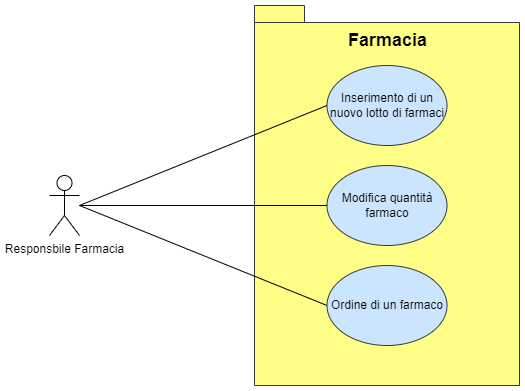

The diagram above was exported from draw.io. Its source (the exported page's mxGraphModel, read from the mxfile embedded in the PNG):
<mxGraphModel dx="211" dy="641" grid="1" gridSize="10" guides="1" tooltips="1" connect="1" arrows="1" fold="1" page="1" pageScale="1" pageWidth="827" pageHeight="1169" background="none" math="0" shadow="0">
  <root>
    <mxCell id="0" />
    <mxCell id="1" parent="0" />
    <mxCell id="bD-mtEEItlB_WIQh2THQ-6" value="" style="shape=folder;fontStyle=1;spacingTop=10;tabWidth=50;tabHeight=17;tabPosition=left;html=1;rounded=0;shadow=0;comic=0;labelBackgroundColor=none;strokeWidth=1;fontFamily=Verdana;fontSize=10;align=center;labelPosition=center;verticalLabelPosition=middle;verticalAlign=middle;fillColor=#ffff88;strokeColor=#36393d;gradientColor=none;" parent="1" vertex="1">
      <mxGeometry x="1185" y="550" width="265" height="380" as="geometry" />
    </mxCell>
    <mxCell id="bD-mtEEItlB_WIQh2THQ-7" value="Farmacia" style="text;html=1;align=center;verticalAlign=middle;resizable=0;points=[];autosize=1;strokeColor=none;fillColor=none;fontSize=18;fontStyle=1" parent="1" vertex="1">
      <mxGeometry x="1267.5" y="565" width="100" height="40" as="geometry" />
    </mxCell>
    <mxCell id="bD-mtEEItlB_WIQh2THQ-8" value="Inserimento di un nuovo lotto di farmaci" style="ellipse;whiteSpace=wrap;html=1;labelBackgroundColor=none;labelBorderColor=none;fontSize=12;fillColor=#cce5ff;strokeColor=#36393d;" parent="1" vertex="1">
      <mxGeometry x="1257.5" y="610" width="120" height="80" as="geometry" />
    </mxCell>
    <mxCell id="bD-mtEEItlB_WIQh2THQ-9" value="Modifica quantità farmaco" style="ellipse;whiteSpace=wrap;html=1;labelBackgroundColor=none;labelBorderColor=none;fontSize=12;fillColor=#cce5ff;strokeColor=#36393d;" parent="1" vertex="1">
      <mxGeometry x="1257.5" y="710" width="120" height="80" as="geometry" />
    </mxCell>
    <mxCell id="bD-mtEEItlB_WIQh2THQ-15" style="rounded=0;orthogonalLoop=1;jettySize=auto;html=1;entryX=0;entryY=0.5;entryDx=0;entryDy=0;fontSize=18;endArrow=none;endFill=0;" parent="1" target="bD-mtEEItlB_WIQh2THQ-8" edge="1">
      <mxGeometry relative="1" as="geometry">
        <mxPoint x="1010" y="750" as="sourcePoint" />
      </mxGeometry>
    </mxCell>
    <mxCell id="bD-mtEEItlB_WIQh2THQ-16" style="rounded=0;orthogonalLoop=1;jettySize=auto;html=1;entryX=0;entryY=0.5;entryDx=0;entryDy=0;fontSize=18;endArrow=none;endFill=0;" parent="1" source="bD-mtEEItlB_WIQh2THQ-11" target="bD-mtEEItlB_WIQh2THQ-9" edge="1">
      <mxGeometry relative="1" as="geometry" />
    </mxCell>
    <mxCell id="bD-mtEEItlB_WIQh2THQ-17" style="rounded=0;orthogonalLoop=1;jettySize=auto;html=1;entryX=0;entryY=0.5;entryDx=0;entryDy=0;fontSize=18;endArrow=none;endFill=0;" parent="1" target="bD-mtEEItlB_WIQh2THQ-14" edge="1">
      <mxGeometry relative="1" as="geometry">
        <mxPoint x="1010" y="750" as="sourcePoint" />
      </mxGeometry>
    </mxCell>
    <mxCell id="bD-mtEEItlB_WIQh2THQ-11" value="Responsbile Farmacia" style="shape=umlActor;verticalLabelPosition=bottom;verticalAlign=top;html=1;outlineConnect=0;labelBackgroundColor=none;labelBorderColor=none;fontSize=12;gradientColor=none;" parent="1" vertex="1">
      <mxGeometry x="980" y="720" width="30" height="60" as="geometry" />
    </mxCell>
    <mxCell id="bD-mtEEItlB_WIQh2THQ-14" value="Ordine di un farmaco" style="ellipse;whiteSpace=wrap;html=1;labelBackgroundColor=none;labelBorderColor=none;fontSize=12;fillColor=#cce5ff;strokeColor=#36393d;" parent="1" vertex="1">
      <mxGeometry x="1257.5" y="810" width="120" height="80" as="geometry" />
    </mxCell>
  </root>
</mxGraphModel>